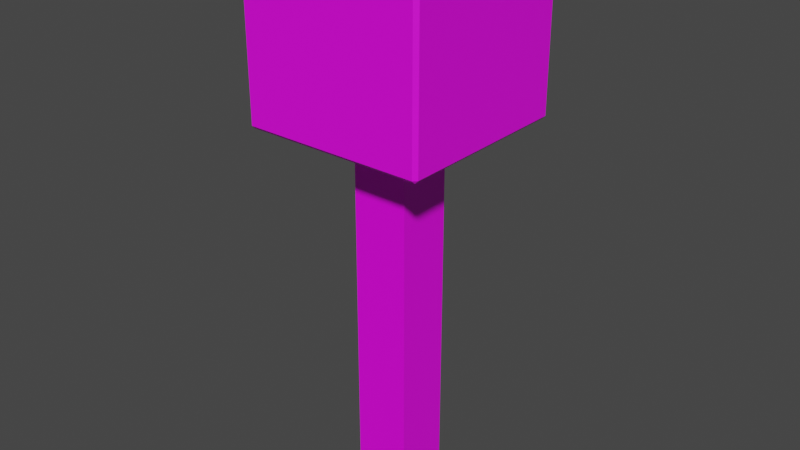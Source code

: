 # Source: Tree2.blend  (saved by Blender 2.93.21; exported with 4.5.12 LTS)
import bpy
from mathutils import Matrix  # noqa: F401  (used for matrix-valued properties, if any)

bpy.ops.wm.read_factory_settings(use_empty=True)
scene = bpy.context.scene
scene.name = 'Scene'

# ---- collections
col_collection = bpy.data.collections.new('Collection'); scene.collection.children.link(col_collection)
col_collection_2 = bpy.data.collections.new('Collection 2'); scene.collection.children.link(col_collection_2)

# ---- images (referenced by path relative to the original .blend; pixels are not part of the script)
import os
ASSET_DIR = os.environ.get("B2B_ASSET_DIR", "")  # directory of the original .blend (textures are referenced by path, not embedded)
HERE = os.path.dirname(os.path.abspath(__file__))  # packed textures are extracted next to this script under _unpacked/

def load_image(name, relpath, width, height, colorspace="sRGB"):
    """Load a texture the original file referenced (path relative to the .blend, or extracted next to this script)."""
    p = next((c for c in (os.path.join(HERE, relpath), os.path.join(ASSET_DIR, relpath)) if relpath and os.path.exists(c)), "")
    if p:
        img = bpy.data.images.load(p, check_existing=True)
        img.name = name
    else:  # same state as the original file: an image datablock whose file is absent (Cycles renders it pink)
        img = bpy.data.images.new(name, width, height)
        img.source = "FILE"
        img.filepath = "//" + (relpath or name)
    img.colorspace_settings.name = colorspace
    return img
img_tree = load_image('Tree', 'Tree2.png', 1024, 1024, 'sRGB')

# ---- materials (node trees are filled in below, after node groups)
mat_material = bpy.data.materials.new('Material')
mat_material.alpha_threshold = 0.0
mat_material.use_transparent_shadow = False
mat_material.line_color = (0.0, 0.0, 0.0, 1.0)
mat_material_001 = bpy.data.materials.new('Material.001')
mat_material_001.use_transparent_shadow = False

# ---- material node trees
mat_material.use_nodes = True; mat_material.node_tree.nodes.clear()
_N = mat_material.node_tree.nodes; _L = mat_material.node_tree.links
n0 = _N.new('ShaderNodeOutputMaterial'); n0.name = 'Material Output'; n0.location = (300, 300)
n1 = _N.new('ShaderNodeBsdfPrincipled'); n1.name = 'Principled BSDF'; n1.location = (10, 300)
n1.distribution = 'GGX'
n1.subsurface_method = 'BURLEY'
n1.inputs[2].default_value = 0.4
n1.inputs[3].default_value = 1.45
n1.inputs[27].default_value = (0.0, 0.0, 0.0, 1.0)
n1.inputs[28].default_value = 1.0
n2 = _N.new('ShaderNodeTexImage'); n2.name = 'Image Texture'; n2.location = (-280, 280)
n2.image = img_tree
_L.new(n1.outputs[0], n0.inputs[0])
_L.new(n2.outputs[0], n1.inputs[0])
n0.is_active_output = True
mat_material_001.use_nodes = True; mat_material_001.node_tree.nodes.clear()
_N = mat_material_001.node_tree.nodes; _L = mat_material_001.node_tree.links
n0 = _N.new('ShaderNodeBsdfPrincipled'); n0.name = 'Principled BSDF'; n0.location = (10, 300)
n0.distribution = 'GGX'
n0.subsurface_method = 'BURLEY'
n0.inputs[3].default_value = 1.45
n0.inputs[27].default_value = (0.0, 0.0, 0.0, 1.0)
n0.inputs[28].default_value = 1.0
n1 = _N.new('ShaderNodeOutputMaterial'); n1.name = 'Material Output'; n1.location = (300, 300)
n2 = _N.new('ShaderNodeTexImage'); n2.name = 'Image Texture'; n2.location = (-280, 280)
n2.image = img_tree
_L.new(n0.outputs[0], n1.inputs[0])
_L.new(n2.outputs[0], n0.inputs[0])
n1.is_active_output = True

# ---- world
world_world = bpy.data.worlds.new('World'); scene.world = world_world
world_world.use_nodes = True; world_world.node_tree.nodes.clear()
_N = world_world.node_tree.nodes; _L = world_world.node_tree.links
n0 = _N.new('ShaderNodeOutputWorld'); n0.name = 'World Output'; n0.location = (300, 300)
n1 = _N.new('ShaderNodeBackground'); n1.name = 'Background'; n1.location = (10, 300)
n1.inputs[0].default_value = (0.05088, 0.05088, 0.05088, 1.0)
_L.new(n1.outputs[0], n0.inputs[0])
n0.is_active_output = True
world_world.color = (0.05088, 0.05088, 0.05088)
world_world.use_sun_shadow = False
world_world.sun_shadow_jitter_overblur = 0.0

# ---- meshes
me_cube = bpy.data.meshes.new('Cube')
me_cube.from_pydata([(1.0, 1.0, 1.0), (1.0, 1.0, -1.0), (1.0, -1.0, 1.0), (1.0, -1.0, -1.0), (-1.0, 1.0, 1.0), (-1.0, 1.0, -1.0), (-1.0, -1.0, 1.0), (-1.0, -1.0, -1.0)], [], [(0, 4, 6, 2), (3, 2, 6, 7), (7, 6, 4, 5), (5, 1, 3, 7), (1, 0, 2, 3), (5, 4, 0, 1)])
_uv = me_cube.uv_layers.new(name='UVMap')
_uv.uv.foreach_set('vector', [0.7267, 0.2413, 0.7622, 0.1687, 0.8265, 0.2359, 0.7593, 0.3002, 0.6618, 0.3084, 0.7593, 0.3002, 0.7675, 0.3977, 0.67, 0.4059, 0.6635, 0.06683, 0.7638, 0.06837, 0.7622, 0.1687, 0.6619, 0.1671, 0.6619, 0.1671, 0.6875, 0.2336, 0.6618, 0.3084, 0.5776, 0.2355, 0.6875, 0.2336, 0.7267, 0.2413, 0.7593, 0.3002, 0.6618, 0.3084, 0.6619, 0.1671, 0.7622, 0.1687, 0.7267, 0.2413, 0.6875, 0.2336])
me_cube.materials.append(mat_material)
me_cube.use_remesh_preserve_volume = False
me_cube.use_remesh_preserve_attributes = False
me_cube.use_mirror_vertex_groups = False
me_cube.update()
me_cube_010 = bpy.data.meshes.new('Cube.010')
me_cube_010.from_pydata([(-0.9626, -0.9626, -1.0), (-0.9626, -1.0, -0.9626), (-1.0, -0.9626, -0.9626), (-0.9626, -1.0, 0.9626), (-0.9626, -0.9626, 1.0), (-1.0, -0.9626, 0.9626), (-0.9626, 0.9626, -1.0), (-1.0, 0.9626, -0.9626), (-0.9626, 1.0, -0.9626), (-0.9626, 0.9626, 1.0), (-0.9626, 1.0, 0.9626), (-1.0, 0.9626, 0.9626), (0.9626, -0.9626, -1.0), (1.0, -0.9626, -0.9626), (0.9626, -1.0, -0.9626), (0.9626, -0.9626, 1.0), (0.9626, -1.0, 0.9626), (1.0, -0.9626, 0.9626), (0.9626, 0.9626, -1.0), (0.9626, 1.0, -0.9626), (1.0, 0.9626, -0.9626), (0.9626, 0.9626, 1.0), (1.0, 0.9626, 0.9626), (0.9626, 1.0, 0.9626)], [], [(14, 16, 3, 1), (20, 22, 17, 13), (21, 9, 4, 15), (2, 5, 11, 7), (8, 10, 23, 19), (0, 1, 2), (3, 4, 5), (6, 7, 8), (9, 10, 11), (12, 13, 14), (15, 16, 17), (18, 19, 20), (21, 22, 23), (6, 0, 2, 7), (1, 3, 5, 2), (4, 9, 11, 5), (10, 8, 7, 11), (18, 6, 8, 19), (9, 21, 23, 10), (22, 20, 19, 23), (12, 18, 20, 13), (21, 15, 17, 22), (16, 14, 13, 17), (0, 12, 14, 1), (15, 4, 3, 16), (6, 18, 12, 0)])
_uv = me_cube_010.uv_layers.new(name='UVMap')
_uv.uv.foreach_set('vector', [0.3317, 0.3924, 0.2329, 0.396, 0.2293, 0.2972, 0.3281, 0.2936, 0.3271, 0.1667, 0.2281, 0.1644, 0.2303, 0.06541, 0.3293, 0.06767, 0.2283, 0.168, 0.2512, 0.2289, 0.2293, 0.2936, 0.1422, 0.2305, 0.326, 0.291, 0.2313, 0.2942, 0.2529, 0.2297, 0.2987, 0.2331, 0.2987, 0.2315, 0.2529, 0.2282, 0.2302, 0.1672, 0.325, 0.1694, 0.3278, 0.2902, 0.3281, 0.2936, 0.326, 0.291, 0.2293, 0.2972, 0.2293, 0.2936, 0.2313, 0.2942, 0.3003, 0.2323, 0.2987, 0.2331, 0.2987, 0.2315, 0.2512, 0.2289, 0.2529, 0.2282, 0.2529, 0.2297, 0.4051, 0.2303, 0.4075, 0.2284, 0.4075, 0.2319, 0.1422, 0.2305, 0.1395, 0.2325, 0.1396, 0.2286, 0.327, 0.1701, 0.325, 0.1694, 0.3271, 0.1667, 0.2283, 0.168, 0.2281, 0.1644, 0.2302, 0.1672, 0.3003, 0.2323, 0.3278, 0.2902, 0.326, 0.291, 0.2987, 0.2331, 0.3281, 0.2936, 0.2293, 0.2972, 0.2313, 0.2942, 0.326, 0.291, 0.2293, 0.2936, 0.2512, 0.2289, 0.2529, 0.2297, 0.2313, 0.2942, 0.2529, 0.2282, 0.2987, 0.2315, 0.2987, 0.2331, 0.2529, 0.2297, 0.327, 0.1701, 0.3003, 0.2323, 0.2987, 0.2315, 0.325, 0.1694, 0.2512, 0.2289, 0.2283, 0.168, 0.2302, 0.1672, 0.2529, 0.2282, 0.2281, 0.1644, 0.3271, 0.1667, 0.325, 0.1694, 0.2302, 0.1672, 0.4051, 0.2303, 0.327, 0.1701, 0.3271, 0.1667, 0.4075, 0.2284, 0.2283, 0.168, 0.1422, 0.2305, 0.1396, 0.2286, 0.2281, 0.1644, 0.2329, 0.396, 0.3317, 0.3924, 0.3318, 0.3951, 0.233, 0.3987, 0.3278, 0.2902, 0.4051, 0.2303, 0.4075, 0.2319, 0.3281, 0.2936, 0.1422, 0.2305, 0.2293, 0.2936, 0.2293, 0.2972, 0.1395, 0.2325, 0.3003, 0.2323, 0.327, 0.1701, 0.4051, 0.2303, 0.3278, 0.2902])
me_cube_010.materials.append(mat_material_001)
me_cube_010.use_remesh_fix_poles = True
me_cube_010.use_remesh_preserve_attributes = False
me_cube_010.update()

# ---- objects
ob_cube = bpy.data.objects.new('Cube', me_cube)
ob_cube_001 = bpy.data.objects.new('Cube.001', me_cube_010)

# ---- transforms, parenting, visibility, modifiers, constraints
ob_cube.location = (0.0, 0.0, 7.136)
ob_cube.scale = (1.0, 1.0, 7.085)
ob_cube.lock_rotations_4d = False
ob_cube.empty_display_type = 'ARROWS'
ob_cube.lineart.crease_threshold = 0.0
ob_cube_001.location = (0.0, 0.0, 16.82)
ob_cube_001.scale = (3.25, 3.25, 3.25)

# ---- collection membership
col_collection.objects.link(ob_cube)
col_collection_2.objects.link(ob_cube_001)

# ---- scene / render settings (as saved in the file)
scene.frame_start = 1; scene.frame_end = 250; scene.frame_set(1)
scene.render.engine = 'BLENDER_EEVEE_NEXT'
scene.cycles.use_denoising = False
scene.cycles.samples = 128
scene.cycles.sampling_pattern = 'TABULATED_SOBOL'
scene.cycles.use_adaptive_sampling = False
scene.cycles.use_light_tree = False
scene.view_settings.view_transform = 'Filmic'
bpy.context.view_layer.update()

# ---- added for rendering (the .blend has no active camera and no usable light): camera, sun
cam_auto = bpy.data.cameras.new('AutoCamera')
cam_auto.lens = 50.0
cam_auto.sensor_width = 36.0
cam_auto.clip_end = 1000.0
ob_auto_camera = bpy.data.objects.new('AutoCamera', cam_auto)
scene.collection.objects.link(ob_auto_camera)
ob_auto_camera.location = (20.3792, -24.4551, 26.3629)
ob_auto_camera.rotation_euler = (1.09748, -7.21219e-08, 0.694738)
scene.camera = ob_auto_camera
light_auto_sun = bpy.data.lights.new('AutoSun', 'SUN')
light_auto_sun.energy = 3.0
light_auto_sun.angle = 0.0523599
ob_auto_sun = bpy.data.objects.new('AutoSun', light_auto_sun)
scene.collection.objects.link(ob_auto_sun)
ob_auto_sun.rotation_euler = (0.872665, 0.174533, 0.523599)
bpy.context.view_layer.update()
